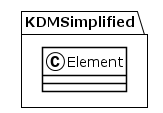

The diagram above was rendered by PlantUML. Its source (embedded in the PNG):
@startuml
!theme plain
package KDMSimplified {
class Element {
}
}
@enduml